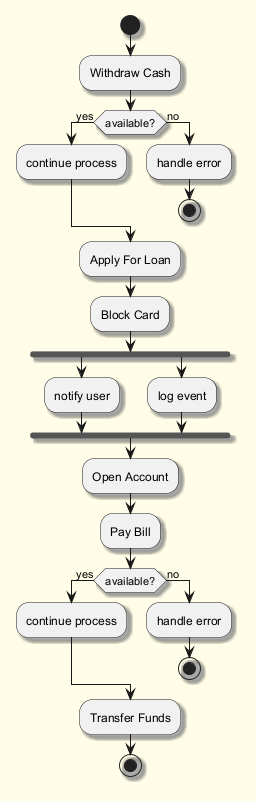

The diagram above was rendered by PlantUML. Its source (embedded in the PNG):
@startuml
skinparam backgroundColor #FFFDE7
skinparam classBackgroundColor #FFF9C4
skinparam classBorderColor #F57F17
skinparam shadowing true
start
:Withdraw Cash;
if (available?) then (yes)
:continue process;
else (no)
:handle error;
stop
endif
:Apply For Loan;
:Block Card;
fork
:notify user;
fork again
:log event;
end fork
:Open Account;
:Pay Bill;
if (available?) then (yes)
:continue process;
else (no)
:handle error;
stop
endif
:Transfer Funds;
stop
@enduml